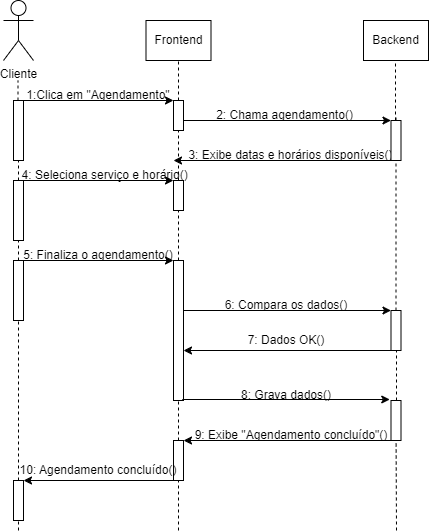

The diagram above was exported from draw.io. Its source (the exported page's mxGraphModel, read from the mxfile embedded in the PNG):
<mxGraphModel dx="1434" dy="772" grid="1" gridSize="10" guides="1" tooltips="1" connect="1" arrows="1" fold="1" page="1" pageScale="1" pageWidth="850" pageHeight="1100" math="0" shadow="0">
  <root>
    <mxCell id="0" />
    <mxCell id="1" parent="0" />
    <mxCell id="JaCRKZJ0gidETH73C4hW-2" value="Cliente" style="shape=umlActor;verticalLabelPosition=bottom;verticalAlign=top;html=1;outlineConnect=0;" vertex="1" parent="1">
      <mxGeometry x="110" y="80" width="30" height="60" as="geometry" />
    </mxCell>
    <mxCell id="JaCRKZJ0gidETH73C4hW-6" value="" style="endArrow=none;dashed=1;html=1;rounded=0;entryX=0.5;entryY=0.5;entryDx=0;entryDy=0;entryPerimeter=0;" edge="1" parent="1" source="JaCRKZJ0gidETH73C4hW-5">
      <mxGeometry width="50" height="50" relative="1" as="geometry">
        <mxPoint x="125" y="300" as="sourcePoint" />
        <mxPoint x="124.5" y="160" as="targetPoint" />
        <Array as="points" />
      </mxGeometry>
    </mxCell>
    <mxCell id="JaCRKZJ0gidETH73C4hW-7" value="" style="endArrow=none;dashed=1;html=1;rounded=0;entryX=0.5;entryY=0.5;entryDx=0;entryDy=0;entryPerimeter=0;" edge="1" parent="1" source="JaCRKZJ0gidETH73C4hW-10" target="JaCRKZJ0gidETH73C4hW-5">
      <mxGeometry width="50" height="50" relative="1" as="geometry">
        <mxPoint x="125" y="420" as="sourcePoint" />
        <mxPoint x="124.5" y="160" as="targetPoint" />
        <Array as="points" />
      </mxGeometry>
    </mxCell>
    <mxCell id="JaCRKZJ0gidETH73C4hW-5" value="" style="html=1;points=[[0,0,0,0,5],[0,1,0,0,-5],[1,0,0,0,5],[1,1,0,0,-5]];perimeter=orthogonalPerimeter;outlineConnect=0;targetShapes=umlLifeline;portConstraint=eastwest;newEdgeStyle={&quot;curved&quot;:0,&quot;rounded&quot;:0};fillStyle=solid;" vertex="1" parent="1">
      <mxGeometry x="120" y="180" width="10" height="60" as="geometry" />
    </mxCell>
    <mxCell id="JaCRKZJ0gidETH73C4hW-11" value="" style="endArrow=none;dashed=1;html=1;rounded=0;entryX=0.5;entryY=0.5;entryDx=0;entryDy=0;entryPerimeter=0;" edge="1" parent="1" source="JaCRKZJ0gidETH73C4hW-12" target="JaCRKZJ0gidETH73C4hW-10">
      <mxGeometry width="50" height="50" relative="1" as="geometry">
        <mxPoint x="125" y="420" as="sourcePoint" />
        <mxPoint x="125" y="210" as="targetPoint" />
        <Array as="points" />
      </mxGeometry>
    </mxCell>
    <mxCell id="JaCRKZJ0gidETH73C4hW-10" value="" style="html=1;points=[[0,0,0,0,5],[0,1,0,0,-5],[1,0,0,0,5],[1,1,0,0,-5]];perimeter=orthogonalPerimeter;outlineConnect=0;targetShapes=umlLifeline;portConstraint=eastwest;newEdgeStyle={&quot;curved&quot;:0,&quot;rounded&quot;:0};fillStyle=solid;" vertex="1" parent="1">
      <mxGeometry x="120" y="260" width="10" height="60" as="geometry" />
    </mxCell>
    <mxCell id="JaCRKZJ0gidETH73C4hW-13" value="" style="endArrow=none;dashed=1;html=1;rounded=0;entryX=0.5;entryY=0.5;entryDx=0;entryDy=0;entryPerimeter=0;" edge="1" parent="1" source="JaCRKZJ0gidETH73C4hW-59" target="JaCRKZJ0gidETH73C4hW-12">
      <mxGeometry width="50" height="50" relative="1" as="geometry">
        <mxPoint x="125" y="610" as="sourcePoint" />
        <mxPoint x="125" y="290" as="targetPoint" />
        <Array as="points" />
      </mxGeometry>
    </mxCell>
    <mxCell id="JaCRKZJ0gidETH73C4hW-12" value="" style="html=1;points=[[0,0,0,0,5],[0,1,0,0,-5],[1,0,0,0,5],[1,1,0,0,-5]];perimeter=orthogonalPerimeter;outlineConnect=0;targetShapes=umlLifeline;portConstraint=eastwest;newEdgeStyle={&quot;curved&quot;:0,&quot;rounded&quot;:0};fillStyle=solid;" vertex="1" parent="1">
      <mxGeometry x="120" y="340" width="10" height="60" as="geometry" />
    </mxCell>
    <mxCell id="JaCRKZJ0gidETH73C4hW-15" value="" style="endArrow=classic;html=1;rounded=0;exitX=1;exitY=0;exitDx=0;exitDy=5;exitPerimeter=0;" edge="1" parent="1">
      <mxGeometry width="50" height="50" relative="1" as="geometry">
        <mxPoint x="130" y="180" as="sourcePoint" />
        <mxPoint x="280" y="180" as="targetPoint" />
      </mxGeometry>
    </mxCell>
    <mxCell id="JaCRKZJ0gidETH73C4hW-16" value="" style="endArrow=classic;html=1;rounded=0;exitX=1;exitY=0;exitDx=0;exitDy=5;exitPerimeter=0;" edge="1" parent="1">
      <mxGeometry width="50" height="50" relative="1" as="geometry">
        <mxPoint x="130" y="260" as="sourcePoint" />
        <mxPoint x="280" y="260" as="targetPoint" />
      </mxGeometry>
    </mxCell>
    <mxCell id="JaCRKZJ0gidETH73C4hW-17" value="" style="endArrow=classic;html=1;rounded=0;exitX=1;exitY=0;exitDx=0;exitDy=5;exitPerimeter=0;" edge="1" parent="1">
      <mxGeometry width="50" height="50" relative="1" as="geometry">
        <mxPoint x="130" y="340" as="sourcePoint" />
        <mxPoint x="280" y="340" as="targetPoint" />
      </mxGeometry>
    </mxCell>
    <mxCell id="JaCRKZJ0gidETH73C4hW-18" value="" style="endArrow=none;dashed=1;html=1;rounded=0;" edge="1" parent="1" source="JaCRKZJ0gidETH73C4hW-25" target="JaCRKZJ0gidETH73C4hW-27">
      <mxGeometry width="50" height="50" relative="1" as="geometry">
        <mxPoint x="280" y="580" as="sourcePoint" />
        <mxPoint x="280" y="160" as="targetPoint" />
        <Array as="points" />
      </mxGeometry>
    </mxCell>
    <mxCell id="JaCRKZJ0gidETH73C4hW-19" value="1:Clica em &quot;Agendamento&quot;" style="text;html=1;align=center;verticalAlign=middle;whiteSpace=wrap;rounded=0;" vertex="1" parent="1">
      <mxGeometry x="120" y="160" width="170" height="30" as="geometry" />
    </mxCell>
    <mxCell id="JaCRKZJ0gidETH73C4hW-21" value="&amp;nbsp;4: Seleciona serviço e horário()" style="text;html=1;align=center;verticalAlign=middle;whiteSpace=wrap;rounded=0;" vertex="1" parent="1">
      <mxGeometry x="120" y="240" width="180" height="30" as="geometry" />
    </mxCell>
    <mxCell id="JaCRKZJ0gidETH73C4hW-24" value="5: Finaliza o agendamento()" style="text;html=1;align=center;verticalAlign=middle;whiteSpace=wrap;rounded=0;" vertex="1" parent="1">
      <mxGeometry x="120" y="320" width="170" height="30" as="geometry" />
    </mxCell>
    <mxCell id="JaCRKZJ0gidETH73C4hW-26" value="" style="endArrow=none;dashed=1;html=1;rounded=0;entryX=0.5;entryY=0.5;entryDx=0;entryDy=0;entryPerimeter=0;" edge="1" parent="1" source="JaCRKZJ0gidETH73C4hW-28" target="JaCRKZJ0gidETH73C4hW-25">
      <mxGeometry width="50" height="50" relative="1" as="geometry">
        <mxPoint x="280" y="580" as="sourcePoint" />
        <mxPoint x="280" y="160" as="targetPoint" />
        <Array as="points" />
      </mxGeometry>
    </mxCell>
    <mxCell id="JaCRKZJ0gidETH73C4hW-25" value="" style="html=1;points=[[0,0,0,0,5],[0,1,0,0,-5],[1,0,0,0,5],[1,1,0,0,-5]];perimeter=orthogonalPerimeter;outlineConnect=0;targetShapes=umlLifeline;portConstraint=eastwest;newEdgeStyle={&quot;curved&quot;:0,&quot;rounded&quot;:0};fillStyle=solid;flipH=1;flipV=1;gradientColor=none;fillColor=default;" vertex="1" parent="1">
      <mxGeometry x="280" y="180" width="10" height="30" as="geometry" />
    </mxCell>
    <mxCell id="JaCRKZJ0gidETH73C4hW-27" value="Frontend" style="rounded=0;whiteSpace=wrap;html=1;" vertex="1" parent="1">
      <mxGeometry x="252.5" y="100" width="65" height="40" as="geometry" />
    </mxCell>
    <mxCell id="JaCRKZJ0gidETH73C4hW-29" value="" style="endArrow=none;dashed=1;html=1;rounded=0;entryX=0.5;entryY=0.5;entryDx=0;entryDy=0;entryPerimeter=0;" edge="1" parent="1" target="JaCRKZJ0gidETH73C4hW-28">
      <mxGeometry width="50" height="50" relative="1" as="geometry">
        <mxPoint x="285" y="340" as="sourcePoint" />
        <mxPoint x="285" y="195" as="targetPoint" />
        <Array as="points" />
      </mxGeometry>
    </mxCell>
    <mxCell id="JaCRKZJ0gidETH73C4hW-28" value="" style="html=1;points=[[0,0,0,0,5],[0,1,0,0,-5],[1,0,0,0,5],[1,1,0,0,-5]];perimeter=orthogonalPerimeter;outlineConnect=0;targetShapes=umlLifeline;portConstraint=eastwest;newEdgeStyle={&quot;curved&quot;:0,&quot;rounded&quot;:0};fillStyle=solid;flipH=1;flipV=1;gradientColor=none;fillColor=default;" vertex="1" parent="1">
      <mxGeometry x="280" y="260" width="10" height="30" as="geometry" />
    </mxCell>
    <mxCell id="JaCRKZJ0gidETH73C4hW-31" value="" style="endArrow=none;dashed=1;html=1;rounded=0;entryX=0.5;entryY=0.5;entryDx=0;entryDy=0;entryPerimeter=0;" edge="1" parent="1" source="JaCRKZJ0gidETH73C4hW-39">
      <mxGeometry width="50" height="50" relative="1" as="geometry">
        <mxPoint x="285" y="580" as="sourcePoint" />
        <mxPoint x="285" y="355" as="targetPoint" />
        <Array as="points" />
      </mxGeometry>
    </mxCell>
    <mxCell id="JaCRKZJ0gidETH73C4hW-32" value="Backend" style="rounded=0;whiteSpace=wrap;html=1;" vertex="1" parent="1">
      <mxGeometry x="470" y="100" width="65" height="40" as="geometry" />
    </mxCell>
    <mxCell id="JaCRKZJ0gidETH73C4hW-33" value="" style="endArrow=none;dashed=1;html=1;rounded=0;entryX=0.5;entryY=0.5;entryDx=0;entryDy=0;entryPerimeter=0;" edge="1" parent="1">
      <mxGeometry width="50" height="50" relative="1" as="geometry">
        <mxPoint x="502" y="200" as="sourcePoint" />
        <mxPoint x="502" y="140" as="targetPoint" />
        <Array as="points" />
      </mxGeometry>
    </mxCell>
    <mxCell id="JaCRKZJ0gidETH73C4hW-34" value="" style="endArrow=classic;html=1;rounded=0;entryX=1;entryY=0;entryDx=0;entryDy=5;entryPerimeter=0;" edge="1" parent="1">
      <mxGeometry width="50" height="50" relative="1" as="geometry">
        <mxPoint x="500" y="240" as="sourcePoint" />
        <mxPoint x="280" y="240" as="targetPoint" />
      </mxGeometry>
    </mxCell>
    <mxCell id="JaCRKZJ0gidETH73C4hW-35" value="3: Exibe datas e horários disponíveis()" style="text;html=1;align=center;verticalAlign=middle;whiteSpace=wrap;rounded=0;" vertex="1" parent="1">
      <mxGeometry x="291.25" y="220" width="212.5" height="30" as="geometry" />
    </mxCell>
    <mxCell id="JaCRKZJ0gidETH73C4hW-37" value="" style="endArrow=none;dashed=1;html=1;rounded=0;entryX=0.5;entryY=0.5;entryDx=0;entryDy=0;entryPerimeter=0;" edge="1" parent="1" source="JaCRKZJ0gidETH73C4hW-41" target="JaCRKZJ0gidETH73C4hW-36">
      <mxGeometry width="50" height="50" relative="1" as="geometry">
        <mxPoint x="502" y="580" as="sourcePoint" />
        <mxPoint x="502" y="140" as="targetPoint" />
        <Array as="points" />
      </mxGeometry>
    </mxCell>
    <mxCell id="JaCRKZJ0gidETH73C4hW-36" value="" style="html=1;points=[[0,0,0,0,5],[0,1,0,0,-5],[1,0,0,0,5],[1,1,0,0,-5]];perimeter=orthogonalPerimeter;outlineConnect=0;targetShapes=umlLifeline;portConstraint=eastwest;newEdgeStyle={&quot;curved&quot;:0,&quot;rounded&quot;:0};fillStyle=solid;" vertex="1" parent="1">
      <mxGeometry x="497.5" y="200" width="10" height="40" as="geometry" />
    </mxCell>
    <mxCell id="JaCRKZJ0gidETH73C4hW-40" value="" style="endArrow=none;dashed=1;html=1;rounded=0;entryX=0.5;entryY=0.5;entryDx=0;entryDy=0;entryPerimeter=0;" edge="1" parent="1" target="JaCRKZJ0gidETH73C4hW-39">
      <mxGeometry width="50" height="50" relative="1" as="geometry">
        <mxPoint x="285" y="610" as="sourcePoint" />
        <mxPoint x="285" y="355" as="targetPoint" />
        <Array as="points" />
      </mxGeometry>
    </mxCell>
    <mxCell id="JaCRKZJ0gidETH73C4hW-39" value="" style="html=1;points=[[0,0,0,0,5],[0,1,0,0,-5],[1,0,0,0,5],[1,1,0,0,-5]];perimeter=orthogonalPerimeter;outlineConnect=0;targetShapes=umlLifeline;portConstraint=eastwest;newEdgeStyle={&quot;curved&quot;:0,&quot;rounded&quot;:0};fillStyle=solid;" vertex="1" parent="1">
      <mxGeometry x="280" y="340" width="10" height="140" as="geometry" />
    </mxCell>
    <mxCell id="JaCRKZJ0gidETH73C4hW-42" value="" style="endArrow=none;dashed=1;html=1;rounded=0;entryX=0.5;entryY=0.5;entryDx=0;entryDy=0;entryPerimeter=0;" edge="1" parent="1" source="JaCRKZJ0gidETH73C4hW-50" target="JaCRKZJ0gidETH73C4hW-41">
      <mxGeometry width="50" height="50" relative="1" as="geometry">
        <mxPoint x="502" y="580" as="sourcePoint" />
        <mxPoint x="503" y="240" as="targetPoint" />
        <Array as="points">
          <mxPoint x="503" y="400" />
        </Array>
      </mxGeometry>
    </mxCell>
    <mxCell id="JaCRKZJ0gidETH73C4hW-41" value="" style="html=1;points=[[0,0,0,0,5],[0,1,0,0,-5],[1,0,0,0,5],[1,1,0,0,-5]];perimeter=orthogonalPerimeter;outlineConnect=0;targetShapes=umlLifeline;portConstraint=eastwest;newEdgeStyle={&quot;curved&quot;:0,&quot;rounded&quot;:0};fillStyle=solid;flipH=1;flipV=1;gradientColor=none;fillColor=default;" vertex="1" parent="1">
      <mxGeometry x="497.5" y="390" width="10" height="40" as="geometry" />
    </mxCell>
    <mxCell id="JaCRKZJ0gidETH73C4hW-44" value="" style="endArrow=classic;html=1;rounded=0;" edge="1" parent="1" target="JaCRKZJ0gidETH73C4hW-41">
      <mxGeometry width="50" height="50" relative="1" as="geometry">
        <mxPoint x="290" y="390" as="sourcePoint" />
        <mxPoint x="490" y="390" as="targetPoint" />
      </mxGeometry>
    </mxCell>
    <mxCell id="JaCRKZJ0gidETH73C4hW-45" value="6: Compara os dados()" style="text;html=1;align=center;verticalAlign=middle;whiteSpace=wrap;rounded=0;" vertex="1" parent="1">
      <mxGeometry x="307.5" y="370" width="170" height="30" as="geometry" />
    </mxCell>
    <mxCell id="JaCRKZJ0gidETH73C4hW-47" value="" style="endArrow=classic;html=1;rounded=0;" edge="1" parent="1" target="JaCRKZJ0gidETH73C4hW-39">
      <mxGeometry width="50" height="50" relative="1" as="geometry">
        <mxPoint x="500" y="430" as="sourcePoint" />
        <mxPoint x="300" y="430" as="targetPoint" />
      </mxGeometry>
    </mxCell>
    <mxCell id="JaCRKZJ0gidETH73C4hW-48" value="7: Dados OK()" style="text;html=1;align=center;verticalAlign=middle;whiteSpace=wrap;rounded=0;" vertex="1" parent="1">
      <mxGeometry x="307.5" y="405" width="170" height="30" as="geometry" />
    </mxCell>
    <mxCell id="JaCRKZJ0gidETH73C4hW-51" value="" style="endArrow=none;dashed=1;html=1;rounded=0;entryX=0.5;entryY=0.5;entryDx=0;entryDy=0;entryPerimeter=0;" edge="1" parent="1" target="JaCRKZJ0gidETH73C4hW-50">
      <mxGeometry width="50" height="50" relative="1" as="geometry">
        <mxPoint x="503" y="610" as="sourcePoint" />
        <mxPoint x="503" y="410" as="targetPoint" />
        <Array as="points" />
      </mxGeometry>
    </mxCell>
    <mxCell id="JaCRKZJ0gidETH73C4hW-50" value="" style="html=1;points=[[0,0,0,0,5],[0,1,0,0,-5],[1,0,0,0,5],[1,1,0,0,-5]];perimeter=orthogonalPerimeter;outlineConnect=0;targetShapes=umlLifeline;portConstraint=eastwest;newEdgeStyle={&quot;curved&quot;:0,&quot;rounded&quot;:0};fillStyle=solid;flipH=1;flipV=1;gradientColor=none;fillColor=default;" vertex="1" parent="1">
      <mxGeometry x="497.5" y="480" width="10" height="40" as="geometry" />
    </mxCell>
    <mxCell id="JaCRKZJ0gidETH73C4hW-54" value="" style="endArrow=classic;html=1;rounded=0;" edge="1" parent="1">
      <mxGeometry width="50" height="50" relative="1" as="geometry">
        <mxPoint x="288.75" y="479" as="sourcePoint" />
        <mxPoint x="496.25" y="479" as="targetPoint" />
      </mxGeometry>
    </mxCell>
    <mxCell id="JaCRKZJ0gidETH73C4hW-52" value="8: Grava dados()" style="text;html=1;align=center;verticalAlign=middle;whiteSpace=wrap;rounded=0;" vertex="1" parent="1">
      <mxGeometry x="307.5" y="460" width="170" height="30" as="geometry" />
    </mxCell>
    <mxCell id="JaCRKZJ0gidETH73C4hW-56" value="" style="endArrow=classic;html=1;rounded=0;" edge="1" parent="1">
      <mxGeometry width="50" height="50" relative="1" as="geometry">
        <mxPoint x="500" y="520" as="sourcePoint" />
        <mxPoint x="290" y="520" as="targetPoint" />
      </mxGeometry>
    </mxCell>
    <mxCell id="JaCRKZJ0gidETH73C4hW-57" value="" style="html=1;points=[[0,0,0,0,5],[0,1,0,0,-5],[1,0,0,0,5],[1,1,0,0,-5]];perimeter=orthogonalPerimeter;outlineConnect=0;targetShapes=umlLifeline;portConstraint=eastwest;newEdgeStyle={&quot;curved&quot;:0,&quot;rounded&quot;:0};fillStyle=solid;flipH=1;flipV=1;gradientColor=none;fillColor=default;" vertex="1" parent="1">
      <mxGeometry x="280" y="520" width="10" height="40" as="geometry" />
    </mxCell>
    <mxCell id="JaCRKZJ0gidETH73C4hW-58" value="9: Exibe &quot;Agendamento concluído&quot;()" style="text;html=1;align=center;verticalAlign=middle;whiteSpace=wrap;rounded=0;" vertex="1" parent="1">
      <mxGeometry x="292.5" y="500" width="210" height="30" as="geometry" />
    </mxCell>
    <mxCell id="JaCRKZJ0gidETH73C4hW-60" value="" style="endArrow=none;dashed=1;html=1;rounded=0;entryX=0.5;entryY=0.5;entryDx=0;entryDy=0;entryPerimeter=0;" edge="1" parent="1" target="JaCRKZJ0gidETH73C4hW-59">
      <mxGeometry width="50" height="50" relative="1" as="geometry">
        <mxPoint x="125" y="610" as="sourcePoint" />
        <mxPoint x="125" y="370" as="targetPoint" />
        <Array as="points" />
      </mxGeometry>
    </mxCell>
    <mxCell id="JaCRKZJ0gidETH73C4hW-59" value="" style="html=1;points=[[0,0,0,0,5],[0,1,0,0,-5],[1,0,0,0,5],[1,1,0,0,-5]];perimeter=orthogonalPerimeter;outlineConnect=0;targetShapes=umlLifeline;portConstraint=eastwest;newEdgeStyle={&quot;curved&quot;:0,&quot;rounded&quot;:0};fillStyle=solid;flipH=1;flipV=1;gradientColor=none;fillColor=default;" vertex="1" parent="1">
      <mxGeometry x="120" y="560" width="10" height="40" as="geometry" />
    </mxCell>
    <mxCell id="JaCRKZJ0gidETH73C4hW-62" value="" style="endArrow=classic;html=1;rounded=0;" edge="1" parent="1" target="JaCRKZJ0gidETH73C4hW-59">
      <mxGeometry width="50" height="50" relative="1" as="geometry">
        <mxPoint x="280" y="560" as="sourcePoint" />
        <mxPoint x="140" y="560" as="targetPoint" />
      </mxGeometry>
    </mxCell>
    <mxCell id="JaCRKZJ0gidETH73C4hW-63" value="10: Agendamento concluído()" style="text;html=1;align=center;verticalAlign=middle;whiteSpace=wrap;rounded=0;" vertex="1" parent="1">
      <mxGeometry x="120" y="535" width="170" height="30" as="geometry" />
    </mxCell>
    <mxCell id="JaCRKZJ0gidETH73C4hW-65" value="" style="endArrow=none;dashed=1;html=1;rounded=0;entryX=0.5;entryY=0.5;entryDx=0;entryDy=0;entryPerimeter=0;" edge="1" parent="1" source="JaCRKZJ0gidETH73C4hW-36">
      <mxGeometry width="50" height="50" relative="1" as="geometry">
        <mxPoint x="502" y="240" as="sourcePoint" />
        <mxPoint x="502.5" y="195" as="targetPoint" />
        <Array as="points" />
      </mxGeometry>
    </mxCell>
    <mxCell id="JaCRKZJ0gidETH73C4hW-67" style="edgeStyle=orthogonalEdgeStyle;rounded=0;orthogonalLoop=1;jettySize=auto;html=1;curved=0;exitX=0;exitY=0;exitDx=0;exitDy=5;exitPerimeter=0;entryX=0;entryY=0;entryDx=0;entryDy=5;entryPerimeter=0;" edge="1" parent="1">
      <mxGeometry relative="1" as="geometry">
        <mxPoint x="290" y="200" as="sourcePoint" />
        <mxPoint x="497.5" y="200" as="targetPoint" />
      </mxGeometry>
    </mxCell>
    <mxCell id="JaCRKZJ0gidETH73C4hW-68" value="2: Chama agendamento()" style="text;html=1;align=center;verticalAlign=middle;whiteSpace=wrap;rounded=0;" vertex="1" parent="1">
      <mxGeometry x="305" y="180" width="172.5" height="30" as="geometry" />
    </mxCell>
  </root>
</mxGraphModel>